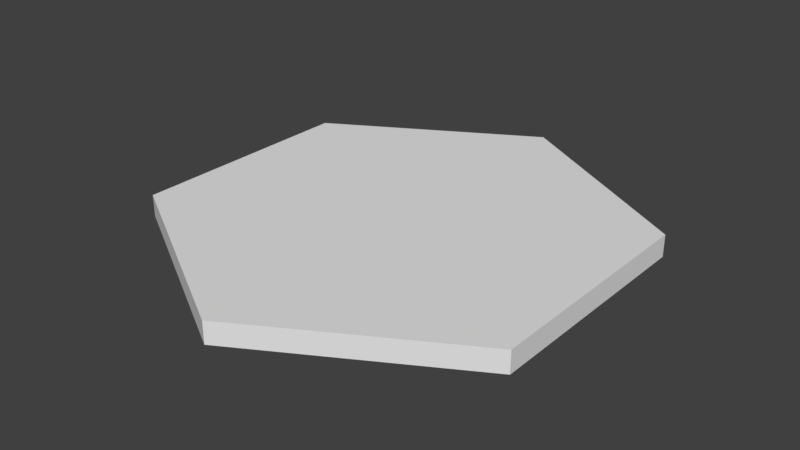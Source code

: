 # Source: Hex.blend  (saved by Blender 2.79.0; exported with 4.5.12 LTS)
import bpy
from mathutils import Matrix  # noqa: F401  (used for matrix-valued properties, if any)

bpy.ops.wm.read_factory_settings(use_empty=True)
scene = bpy.context.scene
scene.name = 'Scene'

# ---- collections
col_collection_1 = bpy.data.collections.new('Collection 1'); scene.collection.children.link(col_collection_1)

# ---- world
world_world = bpy.data.worlds.new('World'); scene.world = world_world
world_world.color = (0.05088, 0.05088, 0.05088)
world_world.use_sun_shadow = False
world_world.sun_shadow_jitter_overblur = 0.0
world_world.cycles.sampling_method = 'MANUAL'

# ---- meshes
me_cylinder_001 = bpy.data.meshes.new('Cylinder.001')
me_cylinder_001.from_pydata([(0.0, 1.0, -0.0467), (0.0, 1.0, 0.0467), (0.866, 0.5, -0.0467), (0.866, 0.5, 0.0467), (0.866, -0.5, -0.0467), (0.866, -0.5, 0.0467), (-8.742e-08, -1.0, -0.0467), (-8.742e-08, -1.0, 0.0467), (-0.866, -0.5, -0.0467), (-0.866, -0.5, 0.0467), (-0.866, 0.5, -0.0467), (-0.866, 0.5, 0.0467)], [], [(0, 1, 3, 2), (2, 3, 5, 4), (4, 5, 7, 6), (6, 7, 9, 8), (3, 1, 11, 9, 7, 5), (8, 9, 11, 10), (10, 11, 1, 0), (0, 2, 4, 6, 8, 10)])
me_cylinder_001.use_remesh_preserve_volume = False
me_cylinder_001.use_remesh_preserve_attributes = False
me_cylinder_001.use_mirror_vertex_groups = False
me_cylinder_001.update()

# ---- objects
ob_cylinder = bpy.data.objects.new('Cylinder', me_cylinder_001)

# ---- transforms, parenting, visibility, modifiers, constraints
ob_cylinder.location = (0.0, 0.0, 0.0)
ob_cylinder.lineart.crease_threshold = 0.0

# ---- collection membership
col_collection_1.objects.link(ob_cylinder)

# ---- scene / render settings (as saved in the file)
scene.frame_start = 1; scene.frame_end = 250; scene.frame_set(1)
scene.render.engine = 'BLENDER_EEVEE_NEXT'
scene.render.resolution_percentage = 50
scene.render.dither_intensity = 0.0
scene.cycles.use_denoising = False
scene.cycles.samples = 128
scene.cycles.sampling_pattern = 'TABULATED_SOBOL'
scene.cycles.use_adaptive_sampling = False
scene.cycles.use_light_tree = False
scene.cycles.blur_glossy = 0.0
scene.cycles.sample_clamp_indirect = 0.0
scene.view_settings.view_transform = 'Standard'
bpy.context.view_layer.update()

# ---- added for rendering (the .blend has no active camera and no usable light): camera, sun
cam_auto = bpy.data.cameras.new('AutoCamera')
cam_auto.lens = 50.0
cam_auto.sensor_width = 36.0
cam_auto.clip_end = 1000.0
ob_auto_camera = bpy.data.objects.new('AutoCamera', cam_auto)
scene.collection.objects.link(ob_auto_camera)
ob_auto_camera.location = (2.44944, -2.93933, 1.95955)
ob_auto_camera.rotation_euler = (1.09748, -7.21219e-08, 0.694738)
scene.camera = ob_auto_camera
light_auto_sun = bpy.data.lights.new('AutoSun', 'SUN')
light_auto_sun.energy = 3.0
light_auto_sun.angle = 0.0523599
ob_auto_sun = bpy.data.objects.new('AutoSun', light_auto_sun)
scene.collection.objects.link(ob_auto_sun)
ob_auto_sun.rotation_euler = (0.872665, 0.174533, 0.523599)
bpy.context.view_layer.update()
